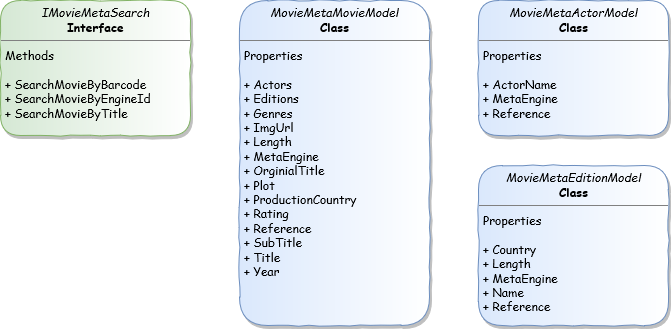

The diagram above was exported from draw.io. Its source (the exported page's mxGraphModel, read from the mxfile embedded in the PNG):
<mxGraphModel dx="1394" dy="771" grid="1" gridSize="10" guides="1" tooltips="1" connect="1" arrows="1" fold="1" page="1" pageScale="1" pageWidth="827" pageHeight="1169" math="0" shadow="0">
  <root>
    <mxCell id="0" />
    <mxCell id="1" parent="0" />
    <mxCell id="6bFl-Gt-YlIcDTlUKbAs-19" value="&lt;p style=&quot;margin: 0px ; margin-top: 4px ; text-align: center&quot;&gt;&lt;i&gt;IMovieMetaSearch&lt;/i&gt;&lt;br&gt;&lt;b&gt;Interface&lt;/b&gt;&lt;br&gt;&lt;/p&gt;&lt;hr size=&quot;1&quot;&gt;&lt;p style=&quot;margin: 0px ; margin-left: 4px&quot;&gt;Methods&lt;/p&gt;&lt;p style=&quot;margin: 0px ; margin-left: 4px&quot;&gt;&lt;br&gt;&lt;/p&gt;&lt;p style=&quot;margin: 0px ; margin-left: 4px&quot;&gt;+ SearchMovieByBarcode&lt;/p&gt;&lt;p style=&quot;margin: 0px ; margin-left: 4px&quot;&gt;+ SearchMovieByEngineId&lt;/p&gt;&lt;p style=&quot;margin: 0px ; margin-left: 4px&quot;&gt;+ SearchMovieByTitle&lt;br&gt;&lt;/p&gt;" style="verticalAlign=top;align=left;overflow=fill;fontSize=12;fontFamily=Comic Sans MS;html=1;strokeColor=#82b366;fillColor=#d5e8d4;shadow=1;comic=1;rounded=1;gradientDirection=east;gradientColor=#ffffff;" vertex="1" parent="1">
      <mxGeometry x="20" y="30" width="190" height="135" as="geometry" />
    </mxCell>
    <mxCell id="6bFl-Gt-YlIcDTlUKbAs-22" value="&lt;p style=&quot;margin: 0px ; margin-top: 4px ; text-align: center&quot;&gt;&lt;i&gt;MovieMetaActorModel&lt;/i&gt;&lt;br&gt;&lt;b&gt;Class&lt;/b&gt;&lt;br&gt;&lt;/p&gt;&lt;hr size=&quot;1&quot;&gt;&lt;p style=&quot;margin: 0px ; margin-left: 4px&quot;&gt;Properties&lt;/p&gt;&lt;p style=&quot;margin: 0px ; margin-left: 4px&quot;&gt;&lt;br&gt;&lt;/p&gt;&lt;p style=&quot;margin: 0px ; margin-left: 4px&quot;&gt;+ ActorName&lt;/p&gt;&lt;p style=&quot;margin: 0px ; margin-left: 4px&quot;&gt;+ MetaEngine&lt;br&gt;&lt;/p&gt;&lt;p style=&quot;margin: 0px ; margin-left: 4px&quot;&gt;+ Reference&lt;br&gt;&lt;/p&gt;" style="verticalAlign=top;align=left;overflow=fill;fontSize=12;fontFamily=Comic Sans MS;html=1;strokeColor=#6c8ebf;fillColor=#dae8fc;gradientColor=#ffffff;gradientDirection=east;rounded=1;shadow=1;comic=1;" vertex="1" parent="1">
      <mxGeometry x="498" y="30" width="190" height="135" as="geometry" />
    </mxCell>
    <mxCell id="6bFl-Gt-YlIcDTlUKbAs-23" value="&lt;p style=&quot;margin: 0px ; margin-top: 4px ; text-align: center&quot;&gt;&lt;i&gt;MovieMetaEditionModel&lt;/i&gt;&lt;br&gt;&lt;b&gt;Class&lt;/b&gt;&lt;br&gt;&lt;/p&gt;&lt;hr size=&quot;1&quot;&gt;&lt;p style=&quot;margin: 0px ; margin-left: 4px&quot;&gt;Properties&lt;/p&gt;&lt;p style=&quot;margin: 0px ; margin-left: 4px&quot;&gt;&lt;br&gt;&lt;/p&gt;&lt;p style=&quot;margin: 0px ; margin-left: 4px&quot;&gt;+ Country&lt;/p&gt;&lt;p style=&quot;margin: 0px ; margin-left: 4px&quot;&gt;+ Length&lt;br&gt;&lt;/p&gt;&lt;p style=&quot;margin: 0px ; margin-left: 4px&quot;&gt;+ MetaEngine&lt;/p&gt;&lt;p style=&quot;margin: 0px ; margin-left: 4px&quot;&gt;+ Name&lt;br&gt;&lt;/p&gt;&lt;p style=&quot;margin: 0px ; margin-left: 4px&quot;&gt;+ Reference&lt;br&gt;&lt;/p&gt;" style="verticalAlign=top;align=left;overflow=fill;fontSize=12;fontFamily=Comic Sans MS;html=1;strokeColor=#6c8ebf;fillColor=#dae8fc;gradientColor=#ffffff;gradientDirection=east;rounded=1;shadow=1;comic=1;glass=0;" vertex="1" parent="1">
      <mxGeometry x="498" y="195" width="190" height="160" as="geometry" />
    </mxCell>
    <mxCell id="6bFl-Gt-YlIcDTlUKbAs-24" value="&lt;p style=&quot;margin: 0px ; margin-top: 4px ; text-align: center&quot;&gt;&lt;i&gt;MovieMetaMovieModel&lt;/i&gt;&lt;br&gt;&lt;b&gt;Class&lt;/b&gt;&lt;br&gt;&lt;/p&gt;&lt;hr size=&quot;1&quot;&gt;&lt;p style=&quot;margin: 0px ; margin-left: 4px&quot;&gt;Properties&lt;/p&gt;&lt;p style=&quot;margin: 0px ; margin-left: 4px&quot;&gt;&lt;br&gt;&lt;/p&gt;&lt;p style=&quot;margin: 0px ; margin-left: 4px&quot;&gt;+ Actors&lt;/p&gt;&lt;p style=&quot;margin: 0px ; margin-left: 4px&quot;&gt;+ Editions&lt;/p&gt;&lt;p style=&quot;margin: 0px ; margin-left: 4px&quot;&gt;+ Genres&lt;/p&gt;&lt;p style=&quot;margin: 0px ; margin-left: 4px&quot;&gt;+ ImgUrl&lt;/p&gt;&lt;p style=&quot;margin: 0px ; margin-left: 4px&quot;&gt;+ Length&lt;br&gt;&lt;/p&gt;&lt;p style=&quot;margin: 0px ; margin-left: 4px&quot;&gt;+ MetaEngine&lt;/p&gt;&lt;p style=&quot;margin: 0px ; margin-left: 4px&quot;&gt;+ OrginialTitle&lt;/p&gt;&lt;p style=&quot;margin: 0px ; margin-left: 4px&quot;&gt;+ Plot&lt;br&gt;&lt;/p&gt;&lt;p style=&quot;margin: 0px ; margin-left: 4px&quot;&gt;+ ProductionCountry&lt;/p&gt;&lt;p style=&quot;margin: 0px ; margin-left: 4px&quot;&gt;+ Rating&lt;br&gt;&lt;/p&gt;&lt;p style=&quot;margin: 0px ; margin-left: 4px&quot;&gt;+ Reference&lt;/p&gt;&lt;p style=&quot;margin: 0px ; margin-left: 4px&quot;&gt;+ SubTitle&lt;/p&gt;&lt;p style=&quot;margin: 0px ; margin-left: 4px&quot;&gt;+ Title&lt;/p&gt;&lt;p style=&quot;margin: 0px ; margin-left: 4px&quot;&gt;+ Year&lt;br&gt;&lt;/p&gt;" style="verticalAlign=top;align=left;overflow=fill;fontSize=12;fontFamily=Comic Sans MS;html=1;strokeColor=#6c8ebf;fillColor=#dae8fc;gradientColor=#ffffff;gradientDirection=east;rounded=1;comic=1;shadow=1;" vertex="1" parent="1">
      <mxGeometry x="259" y="30" width="190" height="325" as="geometry" />
    </mxCell>
  </root>
</mxGraphModel>